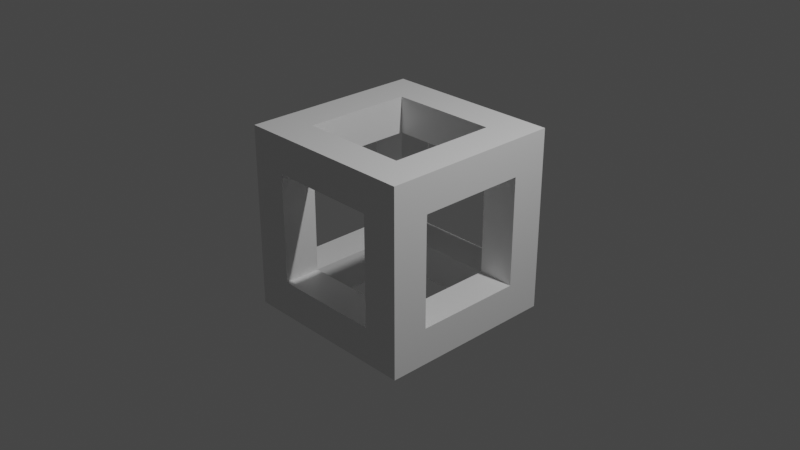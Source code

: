 # Source: tubing_sections.blend  (saved by Blender 2.90.8; exported with 4.5.12 LTS)
import bpy
from mathutils import Matrix  # noqa: F401  (used for matrix-valued properties, if any)

bpy.ops.wm.read_factory_settings(use_empty=True)
scene = bpy.context.scene
scene.name = 'Scene'

# ---- collections
col_collection = bpy.data.collections.new('Collection'); scene.collection.children.link(col_collection)

# ---- materials (node trees are filled in below, after node groups)
mat_material = bpy.data.materials.new('Material')
mat_material.alpha_threshold = 0.0
mat_material.use_transparent_shadow = False
mat_material.line_color = (0.0, 0.0, 0.0, 1.0)

# ---- material node trees
mat_material.use_nodes = True; mat_material.node_tree.nodes.clear()
_N = mat_material.node_tree.nodes; _L = mat_material.node_tree.links
n0 = _N.new('ShaderNodeOutputMaterial'); n0.name = 'Material Output'; n0.location = (300, 300)
n1 = _N.new('ShaderNodeBsdfPrincipled'); n1.name = 'Principled BSDF'; n1.location = (10, 300)
n1.distribution = 'GGX'
n1.subsurface_method = 'BURLEY'
n1.inputs[2].default_value = 0.4
n1.inputs[3].default_value = 1.45
n1.inputs[27].default_value = (0.0, 0.0, 0.0, 1.0)
n1.inputs[28].default_value = 1.0
_L.new(n1.outputs[0], n0.inputs[0])
n0.is_active_output = True

# ---- world
world_world = bpy.data.worlds.new('World'); scene.world = world_world
world_world.use_nodes = True; world_world.node_tree.nodes.clear()
_N = world_world.node_tree.nodes; _L = world_world.node_tree.links
n0 = _N.new('ShaderNodeOutputWorld'); n0.name = 'World Output'; n0.location = (300, 300)
n1 = _N.new('ShaderNodeBackground'); n1.name = 'Background'; n1.location = (10, 300)
n1.inputs[0].default_value = (0.05088, 0.05088, 0.05088, 1.0)
_L.new(n1.outputs[0], n0.inputs[0])
n0.is_active_output = True
world_world.color = (0.05088, 0.05088, 0.05088)
world_world.use_sun_shadow = False
world_world.sun_shadow_jitter_overblur = 0.0

# ---- cameras
cam_camera = bpy.data.cameras.new('Camera')
cam_camera.clip_end = 100.0
cam_camera.ortho_scale = 7.314

# ---- lights
light_light = bpy.data.lights.new('Light', 'POINT')
light_light.transmission_factor = 0.0
light_light.energy = 1000.0
light_light.shadow_soft_size = 0.1
light_light.shadow_maximum_resolution = 0.006
light_light.use_absolute_resolution = True

# ---- meshes
me_cube = bpy.data.meshes.new('Cube')
me_cube.from_pydata([(0.6, 0.6, 1.0), (1.0, 0.6, -0.6), (0.6, -0.6, 1.0), (1.0, -0.6, -0.6), (-0.6, 0.6, 1.0), (-0.6, 1.0, -0.6), (-0.6, -0.6, 1.0), (-1.0, -0.6, -0.6), (1.0, -0.6, 0.6), (-1.0, -0.6, 0.6), (1.0, 0.6, 0.6), (-0.6, 1.0, 0.6), (0.6, 1.0, 0.6), (0.6, 1.0, -0.6), (0.6, -1.0, 0.6), (0.6, -0.6, -1.0), (0.6, 0.6, -1.0), (-1.0, 0.6, -0.6), (1.0, 1.0, 1.0), (-1.0, 0.6, 0.6), (-0.6, 0.6, -1.0), (-0.6, -0.6, -1.0), (-0.6, -1.0, 0.6), (-1.0, 1.0, 1.0), (-1.0, 1.0, -1.0), (-0.6, -1.0, -0.6), (1.0, 1.0, -1.0), (0.6, -1.0, -0.6), (-1.0, -1.0, -1.0), (-1.0, -1.0, 1.0), (1.0, -1.0, 1.0), (1.0, -1.0, -1.0), (0.6, 0.6, 0.6), (0.6, -0.6, 0.6), (-0.6, 0.6, 0.6), (-0.6, -0.6, 0.6), (0.6, -0.6, -0.6), (0.6, 0.6, -0.6), (-0.6, 0.6, -0.6), (-0.6, -0.6, -0.6)], [], [(2, 6, 29, 30), (0, 2, 30, 18), (6, 4, 23, 29), (4, 0, 18, 23), (10, 1, 26, 18), (3, 8, 30, 31), (8, 10, 18, 30), (1, 3, 31, 26), (5, 13, 26, 24), (13, 12, 18, 26), (11, 5, 24, 23), (12, 11, 23, 18), (7, 17, 24, 28), (9, 7, 28, 29), (17, 19, 23, 24), (19, 9, 29, 23), (20, 21, 28, 24), (16, 20, 24, 26), (21, 15, 31, 28), (15, 16, 26, 31), (25, 22, 29, 28), (14, 27, 31, 30), (22, 14, 30, 29), (27, 25, 28, 31), (4, 6, 35, 34), (6, 2, 33, 35), (0, 4, 34, 32), (2, 0, 32, 33), (16, 15, 36, 37), (20, 16, 37, 38), (15, 21, 39, 36), (21, 20, 38, 39), (1, 37, 36, 3), (7, 39, 38, 17), (19, 34, 35, 9), (8, 33, 32, 10), (19, 17, 38, 34), (9, 35, 39, 7), (8, 3, 36, 33), (10, 32, 37, 1), (14, 33, 36, 27), (22, 25, 39, 35), (27, 36, 39, 25), (22, 35, 33, 14), (12, 32, 34, 11), (5, 38, 37, 13), (12, 13, 37, 32), (11, 34, 38, 5)])
_uv = me_cube.uv_layers.new(name='UVMap')
_uv.uv.foreach_set('vector', [0.675, 0.7, 0.825, 0.7, 0.875, 0.75, 0.625, 0.75, 0.675, 0.55, 0.675, 0.7, 0.625, 0.75, 0.625, 0.5, 0.825, 0.7, 0.825, 0.55, 0.875, 0.5, 0.875, 0.75, 0.825, 0.55, 0.675, 0.55, 0.625, 0.5, 0.875, 0.5, 0.575, 0.55, 0.425, 0.55, 0.375, 0.5, 0.625, 0.5, 0.425, 0.7, 0.575, 0.7, 0.625, 0.75, 0.375, 0.75, 0.575, 0.7, 0.575, 0.55, 0.625, 0.5, 0.625, 0.75, 0.425, 0.55, 0.425, 0.7, 0.375, 0.75, 0.375, 0.5, 0.425, 0.3, 0.425, 0.45, 0.375, 0.5, 0.375, 0.25, 0.425, 0.45, 0.575, 0.45, 0.625, 0.5, 0.375, 0.5, 0.575, 0.3, 0.425, 0.3, 0.375, 0.25, 0.625, 0.25, 0.575, 0.45, 0.575, 0.3, 0.625, 0.25, 0.625, 0.5, 0.425, 0.05, 0.425, 0.2, 0.375, 0.25, 0.375, 0.0, 0.575, 0.05, 0.425, 0.05, 0.375, 0.0, 0.625, 0.0, 0.425, 0.2, 0.575, 0.2, 0.625, 0.25, 0.375, 0.25, 0.575, 0.2, 0.575, 0.05, 0.625, 0.0, 0.625, 0.25, 0.175, 0.55, 0.175, 0.7, 0.125, 0.75, 0.125, 0.5, 0.325, 0.55, 0.175, 0.55, 0.125, 0.5, 0.375, 0.5, 0.175, 0.7, 0.325, 0.7, 0.375, 0.75, 0.125, 0.75, 0.325, 0.7, 0.325, 0.55, 0.375, 0.5, 0.375, 0.75, 0.425, 0.95, 0.575, 0.95, 0.625, 1.0, 0.375, 1.0, 0.575, 0.8, 0.425, 0.8, 0.375, 0.75, 0.625, 0.75, 0.575, 0.95, 0.575, 0.8, 0.625, 0.75, 0.625, 1.0, 0.425, 0.8, 0.425, 0.95, 0.375, 1.0, 0.375, 0.75, 0.825, 0.55, 0.825, 0.7, 0.825, 0.7, 0.825, 0.55, 0.825, 0.7, 0.675, 0.7, 0.675, 0.7, 0.825, 0.7, 0.675, 0.55, 0.825, 0.55, 0.825, 0.55, 0.675, 0.55, 0.675, 0.7, 0.675, 0.55, 0.675, 0.55, 0.675, 0.7, 0.325, 0.55, 0.325, 0.7, 0.325, 0.7, 0.325, 0.55, 0.175, 0.55, 0.325, 0.55, 0.325, 0.55, 0.175, 0.55, 0.325, 0.7, 0.175, 0.7, 0.175, 0.7, 0.325, 0.7, 0.175, 0.7, 0.175, 0.55, 0.175, 0.55, 0.175, 0.7, 0.425, 0.55, 0.325, 0.55, 0.325, 0.7, 0.425, 0.7, 0.425, 0.05, 0.175, 0.7, 0.175, 0.55, 0.425, 0.2, 0.575, 0.2, 0.825, 0.55, 0.825, 0.7, 0.575, 0.05, 0.575, 0.7, 0.675, 0.7, 0.675, 0.55, 0.575, 0.55, 0.575, 0.2, 0.425, 0.2, 0.175, 0.55, 0.825, 0.55, 0.575, 0.05, 0.825, 0.7, 0.175, 0.7, 0.425, 0.05, 0.575, 0.7, 0.425, 0.7, 0.325, 0.7, 0.675, 0.7, 0.575, 0.55, 0.675, 0.55, 0.325, 0.55, 0.425, 0.55, 0.575, 0.8, 0.675, 0.7, 0.325, 0.7, 0.425, 0.8, 0.575, 0.95, 0.425, 0.95, 0.175, 0.7, 0.825, 0.7, 0.425, 0.8, 0.325, 0.7, 0.175, 0.7, 0.425, 0.95, 0.575, 0.95, 0.825, 0.7, 0.675, 0.7, 0.575, 0.8, 0.575, 0.45, 0.675, 0.55, 0.825, 0.55, 0.575, 0.3, 0.425, 0.3, 0.175, 0.55, 0.325, 0.55, 0.425, 0.45, 0.575, 0.45, 0.425, 0.45, 0.325, 0.55, 0.675, 0.55, 0.575, 0.3, 0.825, 0.55, 0.175, 0.55, 0.425, 0.3])
me_cube.materials.append(mat_material)
me_cube.use_remesh_preserve_volume = False
me_cube.use_remesh_preserve_attributes = False
me_cube.use_mirror_vertex_groups = False
me_cube.update()

# ---- objects
ob_cube = bpy.data.objects.new('Cube', me_cube)
ob_light = bpy.data.objects.new('Light', light_light)
ob_camera = bpy.data.objects.new('Camera', cam_camera)

# ---- transforms, parenting, visibility, modifiers, constraints
ob_cube.location = (0.0, 0.0, 0.0)
ob_cube.lock_rotations_4d = False
ob_cube.empty_display_type = 'ARROWS'
ob_cube.lineart.crease_threshold = 0.0
ob_light.location = (4.076, 1.005, 5.904)
ob_light.rotation_euler = (0.6503, 0.05522, 1.866)
ob_light.lock_rotations_4d = False
ob_light.empty_display_type = 'ARROWS'
ob_light.color = (0.0, 0.0, 0.0, 0.0)
ob_light.lineart.crease_threshold = 0.0
ob_camera.location = (7.359, -6.926, 4.958)
ob_camera.rotation_euler = (1.109, 0.0, 0.8149)
ob_camera.lock_rotations_4d = False
ob_camera.empty_display_type = 'ARROWS'
ob_camera.color = (0.0, 0.0, 0.0, 0.0)
ob_camera.display_type = 'WIRE'
ob_camera.lineart.crease_threshold = 0.0

# ---- collection membership
col_collection.objects.link(ob_cube)
col_collection.objects.link(ob_light)
col_collection.objects.link(ob_camera)

# ---- scene / render settings (as saved in the file)
scene.camera = ob_camera
scene.frame_start = 1; scene.frame_end = 250; scene.frame_set(1)
scene.render.engine = 'BLENDER_EEVEE_NEXT'
scene.cycles.use_denoising = False
scene.cycles.samples = 128
scene.cycles.sampling_pattern = 'TABULATED_SOBOL'
scene.cycles.use_adaptive_sampling = False
scene.cycles.use_light_tree = False
scene.view_settings.view_transform = 'Filmic'
bpy.context.view_layer.update()
